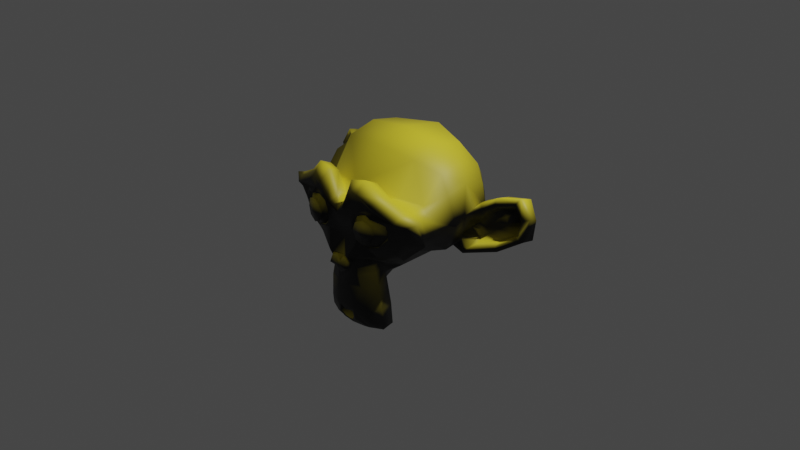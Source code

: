# Source: 33_multiex_singletex_vectornodebug.blend  (saved by Blender 3.4.6; exported with 4.5.12 LTS)
import bpy
from mathutils import Matrix  # noqa: F401  (used for matrix-valued properties, if any)

bpy.ops.wm.read_factory_settings(use_empty=True)
scene = bpy.context.scene
scene.name = 'Scene'

# ---- collections
col_collection = bpy.data.collections.new('Collection'); scene.collection.children.link(col_collection)

# ---- materials (node trees are filled in below, after node groups)
mat_material = bpy.data.materials.new('Material')
mat_material.alpha_threshold = 0.0
mat_material.roughness = 0.5
mat_material.line_color = (0.0, 0.0, 0.0, 1.0)

# ---- material node trees
mat_material.use_nodes = True; mat_material.node_tree.nodes.clear()
_N = mat_material.node_tree.nodes; _L = mat_material.node_tree.links
n0 = _N.new('ShaderNodeOutputMaterial'); n0.name = 'Material Output'; n0.location = (300, 300)
n1 = _N.new('ShaderNodeBsdfPrincipled'); n1.name = 'Principled BSDF'; n1.location = (10, 300)
n1.distribution = 'GGX'
n1.subsurface_method = 'RANDOM_WALK_SKIN'
n1.inputs[3].default_value = 1.45
n1.inputs[27].default_value = (0.0, 0.0, 0.0, 1.0)
n1.inputs[28].default_value = 1.0
n2 = _N.new('ShaderNodeValToRGB'); n2.name = 'ColorRamp'; n2.location = (-404, 157)
while len(n2.color_ramp.elements) > 1: n2.color_ramp.elements.remove(n2.color_ramp.elements[-1])
n2.color_ramp.elements[0].position = 0.0; n2.color_ramp.elements[0].color = (0.0, 0.0, 0.0, 1.0)
_e = n2.color_ramp.elements.new(1.0); _e.color = (1.0, 0.8412, 0.04193, 1.0)
n3 = _N.new('ShaderNodeVectorMath'); n3.name = 'Vector Math'; n3.location = (-607, 220)
n3.operation = 'DOT_PRODUCT'
n3.inputs[1].default_value = (0.0, 0.0, 1.0)
n4 = _N.new('ShaderNodeNewGeometry'); n4.name = 'Geometry'; n4.location = (-1198, 300)
n5 = _N.new('ShaderNodeVectorTransform'); n5.name = 'Vector Transform'; n5.location = (-889, 292)
_L.new(n1.outputs[0], n0.inputs[0])
_L.new(n4.outputs[1], n5.inputs[0])
_L.new(n5.outputs[0], n3.inputs[0])
_L.new(n3.outputs[1], n2.inputs[0])
_L.new(n2.outputs[0], n1.inputs[0])
n0.is_active_output = True

# ---- world
world_world = bpy.data.worlds.new('World'); scene.world = world_world
world_world.use_nodes = True; world_world.node_tree.nodes.clear()
_N = world_world.node_tree.nodes; _L = world_world.node_tree.links
n0 = _N.new('ShaderNodeOutputWorld'); n0.name = 'World Output'; n0.location = (300, 300)
n1 = _N.new('ShaderNodeBackground'); n1.name = 'Background'; n1.location = (10, 300)
n1.inputs[0].default_value = (0.05088, 0.05088, 0.05088, 1.0)
_L.new(n1.outputs[0], n0.inputs[0])
n0.is_active_output = True
world_world.color = (0.05088, 0.05088, 0.05088)
world_world.use_sun_shadow = False
world_world.sun_shadow_jitter_overblur = 0.0

# ---- cameras
cam_camera = bpy.data.cameras.new('Camera')
cam_camera.clip_end = 100.0
cam_camera.ortho_scale = 7.314

# ---- lights
light_light = bpy.data.lights.new('Light', 'POINT')
light_light.transmission_factor = 0.0
light_light.energy = 1000.0
light_light.shadow_soft_size = 0.1
light_light.shadow_maximum_resolution = 0.006
light_light.use_absolute_resolution = True

# ---- meshes
me_suzanne = bpy.data.meshes.new('Suzanne')
me_suzanne.from_pydata([(0.4375, -0.7656, 0.1641), (-0.4375, -0.7656, 0.1641), (0.5, -0.6875, 0.09375), (-0.5, -0.6875, 0.09375), (0.5469, -0.5781, 0.05469), (-0.5469, -0.5781, 0.05469), (0.3516, -0.6172, -0.02344), (-0.3516, -0.6172, -0.02344), (0.3516, -0.7188, 0.03125), (-0.3516, -0.7188, 0.03125), (0.3516, -0.7812, 0.1328), (-0.3516, -0.7812, 0.1328), (0.2734, -0.7969, 0.1641), (-0.2734, -0.7969, 0.1641), (0.2031, -0.7422, 0.09375), (-0.2031, -0.7422, 0.09375), (0.1562, -0.6484, 0.05469), (-0.1562, -0.6484, 0.05469), (0.07812, -0.6562, 0.2422), (-0.07812, -0.6562, 0.2422), (0.1406, -0.7422, 0.2422), (-0.1406, -0.7422, 0.2422), (0.2422, -0.7969, 0.2422), (-0.2422, -0.7969, 0.2422), (0.2734, -0.7969, 0.3281), (-0.2734, -0.7969, 0.3281), (0.2031, -0.7422, 0.3906), (-0.2031, -0.7422, 0.3906), (0.1562, -0.6484, 0.4375), (-0.1562, -0.6484, 0.4375), (0.3516, -0.6172, 0.5156), (-0.3516, -0.6172, 0.5156), (0.3516, -0.7188, 0.4531), (-0.3516, -0.7188, 0.4531), (0.3516, -0.7812, 0.3594), (-0.3516, -0.7812, 0.3594), (0.4375, -0.7656, 0.3281), (-0.4375, -0.7656, 0.3281), (0.5, -0.6875, 0.3906), (-0.5, -0.6875, 0.3906), (0.5469, -0.5781, 0.4375), (-0.5469, -0.5781, 0.4375), (0.625, -0.5625, 0.2422), (-0.625, -0.5625, 0.2422), (0.5625, -0.6719, 0.2422), (-0.5625, -0.6719, 0.2422), (0.4688, -0.7578, 0.2422), (-0.4688, -0.7578, 0.2422), (0.4766, -0.7734, 0.2422), (-0.4766, -0.7734, 0.2422), (0.4453, -0.7812, 0.3359), (-0.4453, -0.7812, 0.3359), (0.3516, -0.8047, 0.375), (-0.3516, -0.8047, 0.375), (0.2656, -0.8203, 0.3359), (-0.2656, -0.8203, 0.3359), (0.2266, -0.8203, 0.2422), (-0.2266, -0.8203, 0.2422), (0.2656, -0.8203, 0.1562), (-0.2656, -0.8203, 0.1562), (0.3516, -0.8281, 0.2422), (-0.3516, -0.8281, 0.2422), (0.3516, -0.8047, 0.1172), (-0.3516, -0.8047, 0.1172), (0.4453, -0.7812, 0.1562), (-0.4453, -0.7812, 0.1562), (0.0, -0.7422, 0.4297), (0.0, -0.8203, 0.3516), (0.0, -0.7344, -0.6797), (0.0, -0.7812, -0.3203), (0.0, -0.7969, -0.1875), (0.0, -0.7188, -0.7734), (0.0, -0.6016, 0.4062), (0.0, -0.5703, 0.5703), (0.0, 0.5469, 0.8984), (0.0, 0.8516, 0.5625), (0.0, 0.8281, 0.07031), (0.0, 0.3516, -0.3828), (0.2031, -0.5625, -0.1875), (-0.2031, -0.5625, -0.1875), (0.3125, -0.5703, -0.4375), (-0.3125, -0.5703, -0.4375), (0.3516, -0.5703, -0.6953), (-0.3516, -0.5703, -0.6953), (0.3672, -0.5312, -0.8906), (-0.3672, -0.5312, -0.8906), (0.3281, -0.5234, -0.9453), (-0.3281, -0.5234, -0.9453), (0.1797, -0.5547, -0.9688), (-0.1797, -0.5547, -0.9688), (0.0, -0.5781, -0.9844), (0.4375, -0.5312, -0.1406), (-0.4375, -0.5312, -0.1406), (0.6328, -0.5391, -0.03906), (-0.6328, -0.5391, -0.03906), (0.8281, -0.4453, 0.1484), (-0.8281, -0.4453, 0.1484), (0.8594, -0.5938, 0.4297), (-0.8594, -0.5938, 0.4297), (0.7109, -0.625, 0.4844), (-0.7109, -0.625, 0.4844), (0.4922, -0.6875, 0.6016), (-0.4922, -0.6875, 0.6016), (0.3203, -0.7344, 0.7578), (-0.3203, -0.7344, 0.7578), (0.1562, -0.7578, 0.7188), (-0.1562, -0.7578, 0.7188), (0.0625, -0.75, 0.4922), (-0.0625, -0.75, 0.4922), (0.1641, -0.7734, 0.4141), (-0.1641, -0.7734, 0.4141), (0.125, -0.7656, 0.3047), (-0.125, -0.7656, 0.3047), (0.2031, -0.7422, 0.09375), (-0.2031, -0.7422, 0.09375), (0.375, -0.7031, 0.01562), (-0.375, -0.7031, 0.01562), (0.4922, -0.6719, 0.0625), (-0.4922, -0.6719, 0.0625), (0.625, -0.6484, 0.1875), (-0.625, -0.6484, 0.1875), (0.6406, -0.6484, 0.2969), (-0.6406, -0.6484, 0.2969), (0.6016, -0.6641, 0.375), (-0.6016, -0.6641, 0.375), (0.4297, -0.7188, 0.4375), (-0.4297, -0.7188, 0.4375), (0.25, -0.7578, 0.4688), (-0.25, -0.7578, 0.4688), (0.0, -0.7344, -0.7656), (0.1094, -0.7344, -0.7188), (-0.1094, -0.7344, -0.7188), (0.1172, -0.7109, -0.8359), (-0.1172, -0.7109, -0.8359), (0.0625, -0.6953, -0.8828), (-0.0625, -0.6953, -0.8828), (0.0, -0.6875, -0.8906), (0.0, -0.75, -0.1953), (0.0, -0.7422, -0.1406), (0.1016, -0.7422, -0.1484), (-0.1016, -0.7422, -0.1484), (0.125, -0.75, -0.2266), (-0.125, -0.75, -0.2266), (0.08594, -0.7422, -0.2891), (-0.08594, -0.7422, -0.2891), (0.3984, -0.6719, -0.04688), (-0.3984, -0.6719, -0.04688), (0.6172, -0.625, 0.05469), (-0.6172, -0.625, 0.05469), (0.7266, -0.6016, 0.2031), (-0.7266, -0.6016, 0.2031), (0.7422, -0.6562, 0.375), (-0.7422, -0.6562, 0.375), (0.6875, -0.7266, 0.4141), (-0.6875, -0.7266, 0.4141), (0.4375, -0.7969, 0.5469), (-0.4375, -0.7969, 0.5469), (0.3125, -0.8359, 0.6406), (-0.3125, -0.8359, 0.6406), (0.2031, -0.8516, 0.6172), (-0.2031, -0.8516, 0.6172), (0.1016, -0.8438, 0.4297), (-0.1016, -0.8438, 0.4297), (0.125, -0.8125, -0.1016), (-0.125, -0.8125, -0.1016), (0.2109, -0.7109, -0.4453), (-0.2109, -0.7109, -0.4453), (0.25, -0.6875, -0.7031), (-0.25, -0.6875, -0.7031), (0.2656, -0.6641, -0.8203), (-0.2656, -0.6641, -0.8203), (0.2344, -0.6328, -0.9141), (-0.2344, -0.6328, -0.9141), (0.1641, -0.6328, -0.9297), (-0.1641, -0.6328, -0.9297), (0.0, -0.6406, -0.9453), (0.0, -0.7266, 0.04688), (0.0, -0.7656, 0.2109), (0.3281, -0.7422, 0.4766), (-0.3281, -0.7422, 0.4766), (0.1641, -0.75, 0.1406), (-0.1641, -0.75, 0.1406), (0.1328, -0.7578, 0.2109), (-0.1328, -0.7578, 0.2109), (0.1172, -0.7344, -0.6875), (-0.1172, -0.7344, -0.6875), (0.07812, -0.75, -0.4453), (-0.07812, -0.75, -0.4453), (0.0, -0.75, -0.4453), (0.0, -0.7422, -0.3281), (0.09375, -0.7812, -0.2734), (-0.09375, -0.7812, -0.2734), (0.1328, -0.7969, -0.2266), (-0.1328, -0.7969, -0.2266), (0.1094, -0.7812, -0.1328), (-0.1094, -0.7812, -0.1328), (0.03906, -0.7812, -0.125), (-0.03906, -0.7812, -0.125), (0.0, -0.8281, -0.2031), (0.04688, -0.8125, -0.1484), (-0.04688, -0.8125, -0.1484), (0.09375, -0.8125, -0.1562), (-0.09375, -0.8125, -0.1562), (0.1094, -0.8281, -0.2266), (-0.1094, -0.8281, -0.2266), (0.07812, -0.8047, -0.25), (-0.07812, -0.8047, -0.25), (0.0, -0.8047, -0.2891), (0.2578, -0.5547, -0.3125), (-0.2578, -0.5547, -0.3125), (0.1641, -0.7109, -0.2422), (-0.1641, -0.7109, -0.2422), (0.1797, -0.7109, -0.3125), (-0.1797, -0.7109, -0.3125), (0.2344, -0.5547, -0.25), (-0.2344, -0.5547, -0.25), (0.0, -0.6875, -0.875), (0.04688, -0.6875, -0.8672), (-0.04688, -0.6875, -0.8672), (0.09375, -0.7109, -0.8203), (-0.09375, -0.7109, -0.8203), (0.09375, -0.7266, -0.7422), (-0.09375, -0.7266, -0.7422), (0.0, -0.6562, -0.7812), (0.09375, -0.6641, -0.75), (-0.09375, -0.6641, -0.75), (0.09375, -0.6406, -0.8125), (-0.09375, -0.6406, -0.8125), (0.04688, -0.6328, -0.8516), (-0.04688, -0.6328, -0.8516), (0.0, -0.6328, -0.8594), (0.1719, -0.7812, 0.2188), (-0.1719, -0.7812, 0.2188), (0.1875, -0.7734, 0.1562), (-0.1875, -0.7734, 0.1562), (0.3359, -0.7578, 0.4297), (-0.3359, -0.7578, 0.4297), (0.2734, -0.7734, 0.4219), (-0.2734, -0.7734, 0.4219), (0.4219, -0.7734, 0.3984), (-0.4219, -0.7734, 0.3984), (0.5625, -0.6953, 0.3516), (-0.5625, -0.6953, 0.3516), (0.5859, -0.6875, 0.2891), (-0.5859, -0.6875, 0.2891), (0.5781, -0.6797, 0.1953), (-0.5781, -0.6797, 0.1953), (0.4766, -0.7188, 0.1016), (-0.4766, -0.7188, 0.1016), (0.375, -0.7422, 0.0625), (-0.375, -0.7422, 0.0625), (0.2266, -0.7812, 0.1094), (-0.2266, -0.7812, 0.1094), (0.1797, -0.7812, 0.2969), (-0.1797, -0.7812, 0.2969), (0.2109, -0.7812, 0.375), (-0.2109, -0.7812, 0.375), (0.2344, -0.7578, 0.3594), (-0.2344, -0.7578, 0.3594), (0.1953, -0.7578, 0.2969), (-0.1953, -0.7578, 0.2969), (0.2422, -0.7578, 0.125), (-0.2422, -0.7578, 0.125), (0.375, -0.7266, 0.08594), (-0.375, -0.7266, 0.08594), (0.4609, -0.7031, 0.1172), (-0.4609, -0.7031, 0.1172), (0.5469, -0.6719, 0.2109), (-0.5469, -0.6719, 0.2109), (0.5547, -0.6719, 0.2812), (-0.5547, -0.6719, 0.2812), (0.5312, -0.6797, 0.3359), (-0.5312, -0.6797, 0.3359), (0.4141, -0.75, 0.3906), (-0.4141, -0.75, 0.3906), (0.2812, -0.7656, 0.3984), (-0.2812, -0.7656, 0.3984), (0.3359, -0.75, 0.4062), (-0.3359, -0.75, 0.4062), (0.2031, -0.75, 0.1719), (-0.2031, -0.75, 0.1719), (0.1953, -0.75, 0.2266), (-0.1953, -0.75, 0.2266), (0.1094, -0.6094, 0.4609), (-0.1094, -0.6094, 0.4609), (0.1953, -0.6172, 0.6641), (-0.1953, -0.6172, 0.6641), (0.3359, -0.5938, 0.6875), (-0.3359, -0.5938, 0.6875), (0.4844, -0.5547, 0.5547), (-0.4844, -0.5547, 0.5547), (0.6797, -0.4922, 0.4531), (-0.6797, -0.4922, 0.4531), (0.7969, -0.4609, 0.4062), (-0.7969, -0.4609, 0.4062), (0.7734, -0.375, 0.1641), (-0.7734, -0.375, 0.1641), (0.6016, -0.4141, 0.0), (-0.6016, -0.4141, 0.0), (0.4375, -0.4688, -0.09375), (-0.4375, -0.4688, -0.09375), (0.0, -0.2891, 0.8984), (0.0, 0.07812, 0.9844), (0.0, 0.6719, -0.1953), (0.0, -0.1875, -0.4609), (0.0, -0.4609, -0.9766), (0.0, -0.3438, -0.8047), (0.0, -0.3203, -0.5703), (0.0, -0.2812, -0.4844), (0.8516, -0.05469, 0.2344), (-0.8516, -0.05469, 0.2344), (0.8594, 0.04688, 0.3203), (-0.8594, 0.04688, 0.3203), (0.7734, 0.4375, 0.2656), (-0.7734, 0.4375, 0.2656), (0.4609, 0.7031, 0.4375), (-0.4609, 0.7031, 0.4375), (0.7344, -0.07031, -0.04688), (-0.7344, -0.07031, -0.04688), (0.5938, 0.1641, -0.125), (-0.5938, 0.1641, -0.125), (0.6406, 0.4297, -0.007812), (-0.6406, 0.4297, -0.007812), (0.3359, 0.6641, 0.05469), (-0.3359, 0.6641, 0.05469), (0.2344, -0.4062, -0.3516), (-0.2344, -0.4062, -0.3516), (0.1797, -0.2578, -0.4141), (-0.1797, -0.2578, -0.4141), (0.2891, -0.3828, -0.7109), (-0.2891, -0.3828, -0.7109), (0.25, -0.3906, -0.5), (-0.25, -0.3906, -0.5), (0.3281, -0.3984, -0.9141), (-0.3281, -0.3984, -0.9141), (0.1406, -0.3672, -0.7578), (-0.1406, -0.3672, -0.7578), (0.125, -0.3594, -0.5391), (-0.125, -0.3594, -0.5391), (0.1641, -0.4375, -0.9453), (-0.1641, -0.4375, -0.9453), (0.2188, -0.4297, -0.2812), (-0.2188, -0.4297, -0.2812), (0.2109, -0.4688, -0.2266), (-0.2109, -0.4688, -0.2266), (0.2031, -0.5, -0.1719), (-0.2031, -0.5, -0.1719), (0.2109, -0.1641, -0.3906), (-0.2109, -0.1641, -0.3906), (0.2969, 0.2656, -0.3125), (-0.2969, 0.2656, -0.3125), (0.3438, 0.5391, -0.1484), (-0.3438, 0.5391, -0.1484), (0.4531, 0.3828, 0.8672), (-0.4531, 0.3828, 0.8672), (0.4531, 0.07031, 0.9297), (-0.4531, 0.07031, 0.9297), (0.4531, -0.2344, 0.8516), (-0.4531, -0.2344, 0.8516), (0.4609, -0.4297, 0.5234), (-0.4609, -0.4297, 0.5234), (0.7266, -0.3359, 0.4062), (-0.7266, -0.3359, 0.4062), (0.6328, -0.2812, 0.4531), (-0.6328, -0.2812, 0.4531), (0.6406, -0.05469, 0.7031), (-0.6406, -0.05469, 0.7031), (0.7969, -0.125, 0.5625), (-0.7969, -0.125, 0.5625), (0.7969, 0.1172, 0.6172), (-0.7969, 0.1172, 0.6172), (0.6406, 0.1953, 0.75), (-0.6406, 0.1953, 0.75), (0.6406, 0.4453, 0.6797), (-0.6406, 0.4453, 0.6797), (0.7969, 0.3594, 0.5391), (-0.7969, 0.3594, 0.5391), (0.6172, 0.5859, 0.3281), (-0.6172, 0.5859, 0.3281), (0.4844, 0.5469, 0.02344), (-0.4844, 0.5469, 0.02344), (0.8203, 0.2031, 0.3281), (-0.8203, 0.2031, 0.3281), (0.4062, -0.1484, -0.1719), (-0.4062, -0.1484, -0.1719), (0.4297, 0.2109, -0.1953), (-0.4297, 0.2109, -0.1953), (0.8906, 0.2344, 0.4062), (-0.8906, 0.2344, 0.4062), (0.7734, 0.125, -0.1406), (-0.7734, 0.125, -0.1406), (1.039, 0.3281, -0.1016), (-1.039, 0.3281, -0.1016), (1.281, 0.4297, 0.05469), (-1.281, 0.4297, 0.05469), (1.352, 0.4219, 0.3203), (-1.352, 0.4219, 0.3203), (1.234, 0.4219, 0.5078), (-1.234, 0.4219, 0.5078), (1.023, 0.3125, 0.4766), (-1.023, 0.3125, 0.4766), (1.016, 0.2891, 0.4141), (-1.016, 0.2891, 0.4141), (1.188, 0.3906, 0.4375), (-1.188, 0.3906, 0.4375), (1.266, 0.4062, 0.2891), (-1.266, 0.4062, 0.2891), (1.211, 0.4062, 0.07812), (-1.211, 0.4062, 0.07812), (1.031, 0.3047, -0.03906), (-1.031, 0.3047, -0.03906), (0.8281, 0.1328, -0.07031), (-0.8281, 0.1328, -0.07031), (0.9219, 0.2188, 0.3594), (-0.9219, 0.2188, 0.3594), (0.9453, 0.2891, 0.3047), (-0.9453, 0.2891, 0.3047), (0.8828, 0.2109, -0.02344), (-0.8828, 0.2109, -0.02344), (1.039, 0.3672, 0.0), (-1.039, 0.3672, 0.0), (1.188, 0.4453, 0.09375), (-1.188, 0.4453, 0.09375), (1.234, 0.4453, 0.25), (-1.234, 0.4453, 0.25), (1.172, 0.4375, 0.3594), (-1.172, 0.4375, 0.3594), (1.023, 0.3594, 0.3438), (-1.023, 0.3594, 0.3438), (0.8438, 0.2109, 0.2891), (-0.8438, 0.2109, 0.2891), (0.8359, 0.2734, 0.1719), (-0.8359, 0.2734, 0.1719), (0.7578, 0.2734, 0.09375), (-0.7578, 0.2734, 0.09375), (0.8203, 0.2734, 0.08594), (-0.8203, 0.2734, 0.08594), (0.8438, 0.2734, 0.01562), (-0.8438, 0.2734, 0.01562), (0.8125, 0.2734, -0.01562), (-0.8125, 0.2734, -0.01562), (0.7266, 0.07031, 0.0), (-0.7266, 0.07031, 0.0), (0.7188, 0.1719, -0.02344), (-0.7188, 0.1719, -0.02344), (0.7188, 0.1875, 0.03906), (-0.7188, 0.1875, 0.03906), (0.7969, 0.2109, 0.2031), (-0.7969, 0.2109, 0.2031), (0.8906, 0.2656, 0.2422), (-0.8906, 0.2656, 0.2422), (0.8906, 0.3203, 0.2344), (-0.8906, 0.3203, 0.2344), (0.8125, 0.3203, -0.01562), (-0.8125, 0.3203, -0.01562), (0.8516, 0.3203, 0.01562), (-0.8516, 0.3203, 0.01562), (0.8281, 0.3203, 0.07812), (-0.8281, 0.3203, 0.07812), (0.7656, 0.3203, 0.09375), (-0.7656, 0.3203, 0.09375), (0.8438, 0.3203, 0.1719), (-0.8438, 0.3203, 0.1719), (1.039, 0.4141, 0.3281), (-1.039, 0.4141, 0.3281), (1.188, 0.4844, 0.3438), (-1.188, 0.4844, 0.3438), (1.258, 0.4922, 0.2422), (-1.258, 0.4922, 0.2422), (1.211, 0.4844, 0.08594), (-1.211, 0.4844, 0.08594), (1.047, 0.4219, 0.0), (-1.047, 0.4219, 0.0), (0.8828, 0.2656, -0.01562), (-0.8828, 0.2656, -0.01562), (0.9531, 0.3438, 0.2891), (-0.9531, 0.3438, 0.2891), (0.8906, 0.3281, 0.1094), (-0.8906, 0.3281, 0.1094), (0.9375, 0.3359, 0.0625), (-0.9375, 0.3359, 0.0625), (1.0, 0.3672, 0.125), (-1.0, 0.3672, 0.125), (0.9609, 0.3516, 0.1719), (-0.9609, 0.3516, 0.1719), (1.016, 0.375, 0.2344), (-1.016, 0.375, 0.2344), (1.055, 0.3828, 0.1875), (-1.055, 0.3828, 0.1875), (1.109, 0.3906, 0.2109), (-1.109, 0.3906, 0.2109), (1.086, 0.3906, 0.2734), (-1.086, 0.3906, 0.2734), (1.023, 0.4844, 0.4375), (-1.023, 0.4844, 0.4375), (1.25, 0.5469, 0.4688), (-1.25, 0.5469, 0.4688), (1.367, 0.5, 0.2969), (-1.367, 0.5, 0.2969), (1.312, 0.5312, 0.05469), (-1.312, 0.5312, 0.05469), (1.039, 0.4922, -0.08594), (-1.039, 0.4922, -0.08594), (0.7891, 0.3281, -0.125), (-0.7891, 0.3281, -0.125), (0.8594, 0.3828, 0.3828), (-0.8594, 0.3828, 0.3828)], [], [(46, 0, 2, 44), (3, 1, 47, 45), (44, 2, 4, 42), (5, 3, 45, 43), (2, 8, 6, 4), (7, 9, 3, 5), (0, 10, 8, 2), (9, 11, 1, 3), (10, 12, 14, 8), (15, 13, 11, 9), (8, 14, 16, 6), (17, 15, 9, 7), (14, 20, 18, 16), (19, 21, 15, 17), (12, 22, 20, 14), (21, 23, 13, 15), (22, 24, 26, 20), (27, 25, 23, 21), (20, 26, 28, 18), (29, 27, 21, 19), (26, 32, 30, 28), (31, 33, 27, 29), (24, 34, 32, 26), (33, 35, 25, 27), (34, 36, 38, 32), (39, 37, 35, 33), (32, 38, 40, 30), (41, 39, 33, 31), (38, 44, 42, 40), (43, 45, 39, 41), (36, 46, 44, 38), (45, 47, 37, 39), (46, 36, 50, 48), (51, 37, 47, 49), (36, 34, 52, 50), (53, 35, 37, 51), (34, 24, 54, 52), (55, 25, 35, 53), (24, 22, 56, 54), (57, 23, 25, 55), (22, 12, 58, 56), (59, 13, 23, 57), (12, 10, 62, 58), (63, 11, 13, 59), (10, 0, 64, 62), (65, 1, 11, 63), (0, 46, 48, 64), (49, 47, 1, 65), (60, 64, 48), (49, 65, 61), (62, 64, 60), (61, 65, 63), (60, 58, 62), (63, 59, 61), (60, 56, 58), (59, 57, 61), (60, 54, 56), (57, 55, 61), (60, 52, 54), (55, 53, 61), (60, 50, 52), (53, 51, 61), (60, 48, 50), (51, 49, 61), (88, 173, 175, 90), (175, 174, 89, 90), (86, 171, 173, 88), (174, 172, 87, 89), (84, 169, 171, 86), (172, 170, 85, 87), (82, 167, 169, 84), (170, 168, 83, 85), (80, 165, 167, 82), (168, 166, 81, 83), (78, 91, 145, 163), (146, 92, 79, 164), (91, 93, 147, 145), (148, 94, 92, 146), (93, 95, 149, 147), (150, 96, 94, 148), (95, 97, 151, 149), (152, 98, 96, 150), (97, 99, 153, 151), (154, 100, 98, 152), (99, 101, 155, 153), (156, 102, 100, 154), (101, 103, 157, 155), (158, 104, 102, 156), (103, 105, 159, 157), (160, 106, 104, 158), (105, 107, 161, 159), (162, 108, 106, 160), (107, 66, 67, 161), (67, 66, 108, 162), (109, 127, 159, 161), (160, 128, 110, 162), (127, 178, 157, 159), (158, 179, 128, 160), (125, 155, 157, 178), (158, 156, 126, 179), (123, 153, 155, 125), (156, 154, 124, 126), (121, 151, 153, 123), (154, 152, 122, 124), (119, 149, 151, 121), (152, 150, 120, 122), (117, 147, 149, 119), (150, 148, 118, 120), (115, 145, 147, 117), (148, 146, 116, 118), (113, 163, 145, 115), (146, 164, 114, 116), (113, 180, 176, 163), (176, 181, 114, 164), (109, 161, 67, 111), (67, 162, 110, 112), (111, 67, 177, 182), (177, 67, 112, 183), (176, 180, 182, 177), (183, 181, 176, 177), (134, 136, 175, 173), (175, 136, 135, 174), (132, 134, 173, 171), (174, 135, 133, 172), (130, 132, 171, 169), (172, 133, 131, 170), (165, 186, 184, 167), (185, 187, 166, 168), (130, 169, 167, 184), (168, 170, 131, 185), (143, 189, 188, 186), (188, 189, 144, 187), (184, 186, 188, 68), (188, 187, 185, 68), (129, 130, 184, 68), (185, 131, 129, 68), (141, 192, 190, 143), (191, 193, 142, 144), (139, 194, 192, 141), (193, 195, 140, 142), (138, 196, 194, 139), (195, 197, 138, 140), (137, 70, 196, 138), (197, 70, 137, 138), (189, 143, 190, 69), (191, 144, 189, 69), (69, 190, 205, 207), (206, 191, 69, 207), (70, 198, 199, 196), (200, 198, 70, 197), (196, 199, 201, 194), (202, 200, 197, 195), (194, 201, 203, 192), (204, 202, 195, 193), (192, 203, 205, 190), (206, 204, 193, 191), (198, 203, 201, 199), (202, 204, 198, 200), (198, 207, 205, 203), (206, 207, 198, 204), (138, 139, 163, 176), (164, 140, 138, 176), (139, 141, 210, 163), (211, 142, 140, 164), (141, 143, 212, 210), (213, 144, 142, 211), (143, 186, 165, 212), (166, 187, 144, 213), (80, 208, 212, 165), (213, 209, 81, 166), (208, 214, 210, 212), (211, 215, 209, 213), (78, 163, 210, 214), (211, 164, 79, 215), (130, 129, 71, 221), (71, 129, 131, 222), (132, 130, 221, 219), (222, 131, 133, 220), (134, 132, 219, 217), (220, 133, 135, 218), (136, 134, 217, 216), (218, 135, 136, 216), (216, 217, 228, 230), (229, 218, 216, 230), (217, 219, 226, 228), (227, 220, 218, 229), (219, 221, 224, 226), (225, 222, 220, 227), (221, 71, 223, 224), (223, 71, 222, 225), (223, 230, 228, 224), (229, 230, 223, 225), (224, 228, 226), (227, 229, 225), (182, 180, 233, 231), (234, 181, 183, 232), (111, 182, 231, 253), (232, 183, 112, 254), (109, 111, 253, 255), (254, 112, 110, 256), (180, 113, 251, 233), (252, 114, 181, 234), (113, 115, 249, 251), (250, 116, 114, 252), (115, 117, 247, 249), (248, 118, 116, 250), (117, 119, 245, 247), (246, 120, 118, 248), (119, 121, 243, 245), (244, 122, 120, 246), (121, 123, 241, 243), (242, 124, 122, 244), (123, 125, 239, 241), (240, 126, 124, 242), (125, 178, 235, 239), (236, 179, 126, 240), (178, 127, 237, 235), (238, 128, 179, 236), (127, 109, 255, 237), (256, 110, 128, 238), (237, 255, 257, 275), (258, 256, 238, 276), (235, 237, 275, 277), (276, 238, 236, 278), (239, 235, 277, 273), (278, 236, 240, 274), (241, 239, 273, 271), (274, 240, 242, 272), (243, 241, 271, 269), (272, 242, 244, 270), (245, 243, 269, 267), (270, 244, 246, 268), (247, 245, 267, 265), (268, 246, 248, 266), (249, 247, 265, 263), (266, 248, 250, 264), (251, 249, 263, 261), (264, 250, 252, 262), (233, 251, 261, 279), (262, 252, 234, 280), (255, 253, 259, 257), (260, 254, 256, 258), (253, 231, 281, 259), (282, 232, 254, 260), (231, 233, 279, 281), (280, 234, 232, 282), (66, 107, 283, 72), (284, 108, 66, 72), (107, 105, 285, 283), (286, 106, 108, 284), (105, 103, 287, 285), (288, 104, 106, 286), (103, 101, 289, 287), (290, 102, 104, 288), (101, 99, 291, 289), (292, 100, 102, 290), (99, 97, 293, 291), (294, 98, 100, 292), (97, 95, 295, 293), (296, 96, 98, 294), (95, 93, 297, 295), (298, 94, 96, 296), (93, 91, 299, 297), (300, 92, 94, 298), (307, 308, 327, 337), (328, 308, 307, 338), (306, 307, 337, 335), (338, 307, 306, 336), (305, 306, 335, 339), (336, 306, 305, 340), (88, 90, 305, 339), (305, 90, 89, 340), (86, 88, 339, 333), (340, 89, 87, 334), (84, 86, 333, 329), (334, 87, 85, 330), (82, 84, 329, 331), (330, 85, 83, 332), (329, 335, 337, 331), (338, 336, 330, 332), (329, 333, 339, 335), (340, 334, 330, 336), (325, 331, 337, 327), (338, 332, 326, 328), (80, 82, 331, 325), (332, 83, 81, 326), (208, 341, 343, 214), (344, 342, 209, 215), (80, 325, 341, 208), (342, 326, 81, 209), (78, 214, 343, 345), (344, 215, 79, 346), (78, 345, 299, 91), (300, 346, 79, 92), (76, 323, 351, 303), (352, 324, 76, 303), (303, 351, 349, 77), (350, 352, 303, 77), (77, 349, 347, 304), (348, 350, 77, 304), (304, 347, 327, 308), (328, 348, 304, 308), (325, 327, 347, 341), (348, 328, 326, 342), (295, 297, 317, 309), (318, 298, 296, 310), (75, 315, 323, 76), (324, 316, 75, 76), (301, 357, 355, 302), (356, 358, 301, 302), (302, 355, 353, 74), (354, 356, 302, 74), (74, 353, 315, 75), (316, 354, 74, 75), (291, 293, 361, 363), (362, 294, 292, 364), (363, 361, 367, 365), (368, 362, 364, 366), (365, 367, 369, 371), (370, 368, 366, 372), (371, 369, 375, 373), (376, 370, 372, 374), (313, 377, 373, 375), (374, 378, 314, 376), (315, 353, 373, 377), (374, 354, 316, 378), (353, 355, 371, 373), (372, 356, 354, 374), (355, 357, 365, 371), (366, 358, 356, 372), (357, 359, 363, 365), (364, 360, 358, 366), (289, 291, 363, 359), (364, 292, 290, 360), (73, 359, 357, 301), (358, 360, 73, 301), (283, 285, 287, 289), (288, 286, 284, 290), (283, 289, 359, 73), (360, 290, 284, 73), (72, 283, 73), (73, 284, 72), (293, 295, 309, 361), (310, 296, 294, 362), (309, 311, 367, 361), (368, 312, 310, 362), (311, 381, 369, 367), (370, 382, 312, 368), (313, 375, 369, 381), (370, 376, 314, 382), (347, 349, 385, 383), (386, 350, 348, 384), (317, 383, 385, 319), (386, 384, 318, 320), (297, 299, 383, 317), (384, 300, 298, 318), (299, 343, 341, 383), (342, 344, 300, 384), (341, 347, 383), (384, 348, 342), (299, 345, 343), (344, 346, 300), (313, 321, 379, 377), (380, 322, 314, 378), (315, 377, 379, 323), (380, 378, 316, 324), (319, 385, 379, 321), (380, 386, 320, 322), (349, 351, 379, 385), (380, 352, 350, 386), (323, 379, 351), (352, 380, 324), (399, 387, 413, 401), (414, 388, 400, 402), (399, 401, 403, 397), (404, 402, 400, 398), (397, 403, 405, 395), (406, 404, 398, 396), (395, 405, 407, 393), (408, 406, 396, 394), (393, 407, 409, 391), (410, 408, 394, 392), (391, 409, 411, 389), (412, 410, 392, 390), (409, 419, 417, 411), (418, 420, 410, 412), (407, 421, 419, 409), (420, 422, 408, 410), (405, 423, 421, 407), (422, 424, 406, 408), (403, 425, 423, 405), (424, 426, 404, 406), (401, 427, 425, 403), (426, 428, 402, 404), (401, 413, 415, 427), (416, 414, 402, 428), (317, 319, 443, 441), (444, 320, 318, 442), (319, 389, 411, 443), (412, 390, 320, 444), (309, 317, 441, 311), (442, 318, 310, 312), (381, 429, 413, 387), (414, 430, 382, 388), (411, 417, 439, 443), (440, 418, 412, 444), (437, 445, 443, 439), (444, 446, 438, 440), (433, 445, 437, 435), (438, 446, 434, 436), (431, 447, 445, 433), (446, 448, 432, 434), (429, 447, 431, 449), (432, 448, 430, 450), (413, 429, 449, 415), (450, 430, 414, 416), (311, 447, 429, 381), (430, 448, 312, 382), (311, 441, 445, 447), (446, 442, 312, 448), (441, 443, 445), (446, 444, 442), (415, 449, 451, 475), (452, 450, 416, 476), (449, 431, 461, 451), (462, 432, 450, 452), (431, 433, 459, 461), (460, 434, 432, 462), (433, 435, 457, 459), (458, 436, 434, 460), (435, 437, 455, 457), (456, 438, 436, 458), (437, 439, 453, 455), (454, 440, 438, 456), (439, 417, 473, 453), (474, 418, 440, 454), (427, 415, 475, 463), (476, 416, 428, 464), (425, 427, 463, 465), (464, 428, 426, 466), (423, 425, 465, 467), (466, 426, 424, 468), (421, 423, 467, 469), (468, 424, 422, 470), (419, 421, 469, 471), (470, 422, 420, 472), (417, 419, 471, 473), (472, 420, 418, 474), (457, 455, 479, 477), (480, 456, 458, 478), (477, 479, 481, 483), (482, 480, 478, 484), (483, 481, 487, 485), (488, 482, 484, 486), (485, 487, 489, 491), (490, 488, 486, 492), (463, 475, 485, 491), (486, 476, 464, 492), (451, 483, 485, 475), (486, 484, 452, 476), (451, 461, 477, 483), (478, 462, 452, 484), (457, 477, 461, 459), (462, 478, 458, 460), (453, 473, 479, 455), (480, 474, 454, 456), (471, 481, 479, 473), (480, 482, 472, 474), (469, 487, 481, 471), (482, 488, 470, 472), (467, 489, 487, 469), (488, 490, 468, 470), (465, 491, 489, 467), (490, 492, 466, 468), (463, 491, 465), (466, 492, 464), (391, 389, 503, 501), (504, 390, 392, 502), (393, 391, 501, 499), (502, 392, 394, 500), (395, 393, 499, 497), (500, 394, 396, 498), (397, 395, 497, 495), (498, 396, 398, 496), (399, 397, 495, 493), (496, 398, 400, 494), (387, 399, 493, 505), (494, 400, 388, 506), (493, 501, 503, 505), (504, 502, 494, 506), (493, 495, 499, 501), (500, 496, 494, 502), (495, 497, 499), (500, 498, 496), (313, 381, 387, 505), (388, 382, 314, 506), (313, 505, 503, 321), (504, 506, 314, 322), (319, 321, 503, 389), (504, 322, 320, 390)])
me_suzanne.polygons.foreach_set('use_smooth', [True] * 500)
_uv = me_suzanne.uv_layers.new(name='UVMap')
_uv.uv.foreach_set('vector', [0.891, 0.5901, 0.8706, 0.5896, 0.8601, 0.5601, 0.9046, 0.5594, 0.8562, 0.8505, 0.8681, 0.8215, 0.8884, 0.822, 0.9006, 0.8532, 0.9046, 0.5594, 0.8601, 0.5601, 0.853, 0.5216, 0.9202, 0.5245, 0.8475, 0.8887, 0.8562, 0.8505, 0.9006, 0.8532, 0.9147, 0.8887, 0.8601, 0.5601, 0.8289, 0.5908, 0.7985, 0.5695, 0.853, 0.5216, 0.7951, 0.8384, 0.8264, 0.8185, 0.8562, 0.8505, 0.8475, 0.8887, 0.8706, 0.5896, 0.8544, 0.6048, 0.8289, 0.5908, 0.8601, 0.5601, 0.8264, 0.8185, 0.8525, 0.8057, 0.8681, 0.8215, 0.8562, 0.8505, 0.8544, 0.6048, 0.8541, 0.6255, 0.8282, 0.6334, 0.8289, 0.5908, 0.8276, 0.776, 0.8532, 0.785, 0.8525, 0.8057, 0.8264, 0.8185, 0.8289, 0.5908, 0.8282, 0.6334, 0.791, 0.6454, 0.7985, 0.5695, 0.791, 0.7622, 0.8276, 0.776, 0.8264, 0.8185, 0.7951, 0.8384, 0.8282, 0.6334, 0.8552, 0.6685, 0.8424, 0.7025, 0.791, 0.6454, 0.8448, 0.7075, 0.8561, 0.742, 0.8276, 0.776, 0.791, 0.7622, 0.8541, 0.6255, 0.8675, 0.6423, 0.8552, 0.6685, 0.8282, 0.6334, 0.8561, 0.742, 0.8673, 0.7688, 0.8532, 0.785, 0.8276, 0.776, 0.8675, 0.6423, 0.8905, 0.6419, 0.9004, 0.667, 0.8552, 0.6685, 0.9012, 0.7456, 0.8902, 0.7702, 0.8673, 0.7688, 0.8561, 0.742, 0.8552, 0.6685, 0.9004, 0.667, 0.9189, 0.6997, 0.8424, 0.7025, 0.9212, 0.7137, 0.9012, 0.7456, 0.8561, 0.742, 0.8448, 0.7075, 0.9004, 0.667, 0.9319, 0.6368, 0.9684, 0.6453, 0.9189, 0.6997, 0.9682, 0.7702, 0.9314, 0.7771, 0.9012, 0.7456, 0.9212, 0.7137, 0.8905, 0.6419, 0.9059, 0.6279, 0.9319, 0.6368, 0.9004, 0.667, 0.9314, 0.7771, 0.905, 0.7849, 0.8902, 0.7702, 0.9012, 0.7456, 0.9059, 0.6279, 0.9062, 0.6057, 0.9337, 0.593, 0.9319, 0.6368, 0.9312, 0.8209, 0.9044, 0.807, 0.905, 0.7849, 0.9314, 0.7771, 0.9319, 0.6368, 0.9337, 0.593, 0.9684, 0.5738, 0.9684, 0.6453, 0.965, 0.8417, 0.9312, 0.8209, 0.9314, 0.7771, 0.9682, 0.7702, 0.9337, 0.593, 0.9046, 0.5594, 0.9202, 0.5245, 0.9684, 0.5738, 0.9147, 0.8887, 0.9006, 0.8532, 0.9312, 0.8209, 0.965, 0.8417, 0.9062, 0.6057, 0.891, 0.5901, 0.9046, 0.5594, 0.9337, 0.593, 0.9006, 0.8532, 0.8884, 0.822, 0.9044, 0.807, 0.9312, 0.8209, 0.891, 0.5901, 0.9062, 0.6057, 0.9024, 0.6079, 0.8896, 0.5933, 0.9006, 0.8047, 0.9044, 0.807, 0.8884, 0.822, 0.8872, 0.8187, 0.9062, 0.6057, 0.9059, 0.6279, 0.8998, 0.6263, 0.9024, 0.6079, 0.8988, 0.7862, 0.905, 0.7849, 0.9044, 0.807, 0.9006, 0.8047, 0.9059, 0.6279, 0.8905, 0.6419, 0.8878, 0.6365, 0.8998, 0.6263, 0.8874, 0.7754, 0.8902, 0.7702, 0.905, 0.7849, 0.8988, 0.7862, 0.8905, 0.6419, 0.8675, 0.6423, 0.8709, 0.6352, 0.8878, 0.6365, 0.8704, 0.776, 0.8673, 0.7688, 0.8902, 0.7702, 0.8874, 0.7754, 0.8675, 0.6423, 0.8541, 0.6255, 0.8599, 0.6239, 0.8709, 0.6352, 0.8589, 0.7868, 0.8532, 0.785, 0.8673, 0.7688, 0.8704, 0.776, 0.8541, 0.6255, 0.8544, 0.6048, 0.8597, 0.6082, 0.8599, 0.6239, 0.8579, 0.8025, 0.8525, 0.8057, 0.8532, 0.785, 0.8589, 0.7868, 0.8544, 0.6048, 0.8706, 0.5896, 0.8717, 0.594, 0.8597, 0.6082, 0.8693, 0.8172, 0.8681, 0.8215, 0.8525, 0.8057, 0.8579, 0.8025, 0.8706, 0.5896, 0.891, 0.5901, 0.8896, 0.5933, 0.8717, 0.594, 0.8872, 0.8187, 0.8884, 0.822, 0.8681, 0.8215, 0.8693, 0.8172, 0.8794, 0.6165, 0.8717, 0.594, 0.8896, 0.5933, 0.8872, 0.8187, 0.8693, 0.8172, 0.878, 0.7951, 0.8597, 0.6082, 0.8717, 0.594, 0.8794, 0.6165, 0.878, 0.7951, 0.8693, 0.8172, 0.8579, 0.8025, 0.8794, 0.6165, 0.8599, 0.6239, 0.8597, 0.6082, 0.8579, 0.8025, 0.8589, 0.7868, 0.878, 0.7951, 0.8794, 0.6165, 0.8709, 0.6352, 0.8599, 0.6239, 0.8589, 0.7868, 0.8704, 0.776, 0.878, 0.7951, 0.8794, 0.6165, 0.8878, 0.6365, 0.8709, 0.6352, 0.8704, 0.776, 0.8874, 0.7754, 0.878, 0.7951, 0.8794, 0.6165, 0.8998, 0.6263, 0.8878, 0.6365, 0.8874, 0.7754, 0.8988, 0.7862, 0.878, 0.7951, 0.8794, 0.6165, 0.9024, 0.6079, 0.8998, 0.6263, 0.8988, 0.7862, 0.9006, 0.8047, 0.878, 0.7951, 0.8794, 0.6165, 0.8896, 0.5933, 0.9024, 0.6079, 0.9006, 0.8047, 0.8872, 0.8187, 0.878, 0.7951, 0.5403, 0.05381, 0.5364, 0.06207, 0.5189, 0.05968, 0.5189, 0.05029, 0.5189, 0.05968, 0.5015, 0.06204, 0.4976, 0.05377, 0.5189, 0.05029, 0.5519, 0.05834, 0.5428, 0.06409, 0.5364, 0.06207, 0.5403, 0.05381, 0.5015, 0.06204, 0.4951, 0.06405, 0.486, 0.05827, 0.4976, 0.05377, 0.5551, 0.0619, 0.5463, 0.07267, 0.5428, 0.06409, 0.5519, 0.05834, 0.4951, 0.06405, 0.4916, 0.07262, 0.4828, 0.06183, 0.486, 0.05827, 0.5638, 0.07659, 0.5483, 0.08489, 0.5463, 0.07267, 0.5551, 0.0619, 0.4916, 0.07262, 0.4895, 0.08486, 0.474, 0.07651, 0.4828, 0.06183, 0.5831, 0.1085, 0.5556, 0.1217, 0.5483, 0.08489, 0.5638, 0.07659, 0.4895, 0.08486, 0.4822, 0.1218, 0.4545, 0.1085, 0.474, 0.07651, 0.6055, 0.1651, 0.6474, 0.2005, 0.6215, 0.2278, 0.5531, 0.2096, 0.4165, 0.2295, 0.3897, 0.2019, 0.432, 0.1656, 0.4853, 0.2101, 0.6474, 0.2005, 0.6764, 0.2332, 0.6648, 0.2532, 0.6215, 0.2278, 0.3727, 0.2564, 0.3603, 0.2359, 0.3897, 0.2019, 0.4165, 0.2295, 0.6764, 0.2332, 0.7153, 0.2654, 0.6839, 0.28, 0.6648, 0.2532, 0.3537, 0.2846, 0.3205, 0.2703, 0.3603, 0.2359, 0.3727, 0.2564, 0.7153, 0.2654, 0.7073, 0.3101, 0.6875, 0.3115, 0.6839, 0.28, 0.3512, 0.3174, 0.3307, 0.3169, 0.3205, 0.2703, 0.3537, 0.2846, 0.7073, 0.3101, 0.6974, 0.3327, 0.6768, 0.3239, 0.6875, 0.3115, 0.3627, 0.3297, 0.342, 0.3397, 0.3307, 0.3169, 0.3512, 0.3174, 0.6974, 0.3327, 0.6628, 0.3725, 0.6391, 0.3573, 0.6768, 0.3239, 0.4028, 0.3621, 0.3793, 0.3787, 0.342, 0.3397, 0.3627, 0.3297, 0.6628, 0.3725, 0.6268, 0.3958, 0.6183, 0.3752, 0.6391, 0.3573, 0.4246, 0.3793, 0.4169, 0.4006, 0.3793, 0.3787, 0.4028, 0.3621, 0.6268, 0.3958, 0.6048, 0.3978, 0.6008, 0.3779, 0.6183, 0.3752, 0.4424, 0.3812, 0.4393, 0.4015, 0.4169, 0.4006, 0.4246, 0.3793, 0.6048, 0.3978, 0.5531, 0.3905, 0.5597, 0.357, 0.6008, 0.3779, 0.4829, 0.3585, 0.4909, 0.3919, 0.4393, 0.4015, 0.4424, 0.3812, 0.5531, 0.3905, 0.5219, 0.386, 0.5211, 0.3439, 0.5597, 0.357, 0.5211, 0.3439, 0.5219, 0.386, 0.4909, 0.3919, 0.4829, 0.3585, 0.5773, 0.3402, 0.5998, 0.3448, 0.6008, 0.3779, 0.5597, 0.357, 0.4424, 0.3812, 0.442, 0.3478, 0.4646, 0.3422, 0.4829, 0.3585, 0.5998, 0.3448, 0.6155, 0.342, 0.6183, 0.3752, 0.6008, 0.3779, 0.4246, 0.3793, 0.426, 0.3456, 0.442, 0.3478, 0.4424, 0.3812, 0.6345, 0.3323, 0.6391, 0.3573, 0.6183, 0.3752, 0.6155, 0.342, 0.4246, 0.3793, 0.4028, 0.3621, 0.4064, 0.3365, 0.426, 0.3456, 0.6624, 0.3128, 0.6768, 0.3239, 0.6391, 0.3573, 0.6345, 0.3323, 0.4028, 0.3621, 0.3627, 0.3297, 0.3771, 0.3177, 0.4064, 0.3365, 0.6684, 0.298, 0.6875, 0.3115, 0.6768, 0.3239, 0.6624, 0.3128, 0.3627, 0.3297, 0.3512, 0.3174, 0.3703, 0.3026, 0.3771, 0.3177, 0.6641, 0.2779, 0.6839, 0.28, 0.6875, 0.3115, 0.6684, 0.298, 0.3512, 0.3174, 0.3537, 0.2846, 0.3741, 0.2818, 0.3703, 0.3026, 0.6392, 0.253, 0.6648, 0.2532, 0.6839, 0.28, 0.6641, 0.2779, 0.3537, 0.2846, 0.3727, 0.2564, 0.3989, 0.2556, 0.3741, 0.2818, 0.614, 0.2427, 0.6215, 0.2278, 0.6648, 0.2532, 0.6392, 0.253, 0.3727, 0.2564, 0.4165, 0.2295, 0.4245, 0.2445, 0.3989, 0.2556, 0.5729, 0.2586, 0.5531, 0.2096, 0.6215, 0.2278, 0.614, 0.2427, 0.4165, 0.2295, 0.4853, 0.2101, 0.4664, 0.2597, 0.4245, 0.2445, 0.5729, 0.2586, 0.5639, 0.272, 0.5198, 0.2489, 0.5531, 0.2096, 0.5198, 0.2489, 0.4759, 0.2731, 0.4664, 0.2597, 0.4853, 0.2101, 0.5773, 0.3402, 0.5597, 0.357, 0.5211, 0.3439, 0.5585, 0.3166, 0.5211, 0.3439, 0.4829, 0.3585, 0.4646, 0.3422, 0.4826, 0.3178, 0.5585, 0.3166, 0.5211, 0.3439, 0.5203, 0.2948, 0.5569, 0.2912, 0.5203, 0.2948, 0.5211, 0.3439, 0.4826, 0.3178, 0.4834, 0.2922, 0.5198, 0.2489, 0.5639, 0.272, 0.5569, 0.2912, 0.5203, 0.2948, 0.4834, 0.2922, 0.4759, 0.2731, 0.5198, 0.2489, 0.5203, 0.2948, 0.5255, 0.06897, 0.5189, 0.0679, 0.5189, 0.05968, 0.5364, 0.06207, 0.5189, 0.05968, 0.5189, 0.0679, 0.5124, 0.06896, 0.5015, 0.06204, 0.5312, 0.07383, 0.5255, 0.06897, 0.5364, 0.06207, 0.5428, 0.06409, 0.5015, 0.06204, 0.5124, 0.06896, 0.5066, 0.07381, 0.4951, 0.06405, 0.531, 0.08743, 0.5312, 0.07383, 0.5428, 0.06409, 0.5463, 0.07267, 0.4951, 0.06405, 0.5066, 0.07381, 0.5068, 0.08742, 0.4916, 0.07262, 0.5556, 0.1217, 0.532, 0.1277, 0.5327, 0.09092, 0.5483, 0.08489, 0.5052, 0.09091, 0.5058, 0.1277, 0.4822, 0.1218, 0.4895, 0.08486, 0.531, 0.08743, 0.5463, 0.07267, 0.5483, 0.08489, 0.5327, 0.09092, 0.4895, 0.08486, 0.4916, 0.07262, 0.5068, 0.08742, 0.5052, 0.09091, 0.5381, 0.1584, 0.519, 0.1517, 0.5189, 0.1284, 0.532, 0.1277, 0.5189, 0.1284, 0.519, 0.1517, 0.4999, 0.1584, 0.5058, 0.1277, 0.5327, 0.09092, 0.532, 0.1277, 0.5189, 0.1284, 0.5189, 0.09395, 0.5189, 0.1284, 0.5058, 0.1277, 0.5052, 0.09091, 0.5189, 0.09395, 0.5189, 0.08518, 0.531, 0.08743, 0.5327, 0.09092, 0.5189, 0.09395, 0.5052, 0.09091, 0.5068, 0.08742, 0.5189, 0.08518, 0.5189, 0.09395, 0.5484, 0.1736, 0.538, 0.176, 0.5352, 0.1668, 0.5381, 0.1584, 0.5028, 0.1669, 0.5001, 0.176, 0.4897, 0.1737, 0.4999, 0.1584, 0.5443, 0.1934, 0.5372, 0.1876, 0.538, 0.176, 0.5484, 0.1736, 0.5001, 0.176, 0.5009, 0.1876, 0.494, 0.1934, 0.4897, 0.1737, 0.5198, 0.2008, 0.5288, 0.1918, 0.5372, 0.1876, 0.5443, 0.1934, 0.5009, 0.1876, 0.5092, 0.1916, 0.5198, 0.2008, 0.494, 0.1934, 0.5176, 0.1906, 0.5191, 0.1854, 0.5288, 0.1918, 0.5198, 0.2008, 0.5092, 0.1916, 0.5191, 0.1854, 0.5176, 0.1906, 0.5198, 0.2008, 0.519, 0.1517, 0.5381, 0.1584, 0.5352, 0.1668, 0.519, 0.159, 0.5028, 0.1669, 0.4999, 0.1584, 0.519, 0.1517, 0.519, 0.159, 0.519, 0.159, 0.5352, 0.1668, 0.5311, 0.1716, 0.519, 0.1656, 0.5069, 0.1717, 0.5028, 0.1669, 0.519, 0.159, 0.519, 0.1656, 0.5191, 0.1854, 0.5191, 0.1795, 0.5282, 0.1863, 0.5288, 0.1918, 0.5098, 0.1863, 0.5191, 0.1795, 0.5191, 0.1854, 0.5092, 0.1916, 0.5288, 0.1918, 0.5282, 0.1863, 0.5335, 0.1842, 0.5372, 0.1876, 0.5045, 0.1842, 0.5098, 0.1863, 0.5092, 0.1916, 0.5009, 0.1876, 0.5372, 0.1876, 0.5335, 0.1842, 0.5334, 0.1767, 0.538, 0.176, 0.5046, 0.1768, 0.5045, 0.1842, 0.5009, 0.1876, 0.5001, 0.176, 0.538, 0.176, 0.5334, 0.1767, 0.5311, 0.1716, 0.5352, 0.1668, 0.5069, 0.1717, 0.5046, 0.1768, 0.5001, 0.176, 0.5028, 0.1669, 0.5191, 0.1795, 0.5334, 0.1767, 0.5335, 0.1842, 0.5282, 0.1863, 0.5045, 0.1842, 0.5046, 0.1768, 0.5191, 0.1795, 0.5098, 0.1863, 0.5191, 0.1795, 0.519, 0.1656, 0.5311, 0.1716, 0.5334, 0.1767, 0.5069, 0.1717, 0.519, 0.1656, 0.5191, 0.1795, 0.5046, 0.1768, 0.5198, 0.2008, 0.5443, 0.1934, 0.5531, 0.2096, 0.5198, 0.2489, 0.4853, 0.2101, 0.494, 0.1934, 0.5198, 0.2008, 0.5198, 0.2489, 0.5443, 0.1934, 0.5484, 0.1736, 0.5616, 0.1678, 0.5531, 0.2096, 0.4764, 0.168, 0.4897, 0.1737, 0.494, 0.1934, 0.4853, 0.2101, 0.5484, 0.1736, 0.5381, 0.1584, 0.5595, 0.1493, 0.5616, 0.1678, 0.4784, 0.1494, 0.4999, 0.1584, 0.4897, 0.1737, 0.4764, 0.168, 0.5381, 0.1584, 0.532, 0.1277, 0.5556, 0.1217, 0.5595, 0.1493, 0.4822, 0.1218, 0.5058, 0.1277, 0.4999, 0.1584, 0.4784, 0.1494, 0.5831, 0.1085, 0.5961, 0.1334, 0.5595, 0.1493, 0.5556, 0.1217, 0.4784, 0.1494, 0.4414, 0.1336, 0.4545, 0.1085, 0.4822, 0.1218, 0.5961, 0.1334, 0.6012, 0.1479, 0.5616, 0.1678, 0.5595, 0.1493, 0.4764, 0.168, 0.4363, 0.1482, 0.4414, 0.1336, 0.4784, 0.1494, 0.6055, 0.1651, 0.5531, 0.2096, 0.5616, 0.1678, 0.6012, 0.1479, 0.4764, 0.168, 0.4853, 0.2101, 0.432, 0.1656, 0.4363, 0.1482, 0.531, 0.08743, 0.5189, 0.08518, 0.5189, 0.08387, 0.5289, 0.08496, 0.5189, 0.08387, 0.5189, 0.08518, 0.5068, 0.08742, 0.5089, 0.08495, 0.5312, 0.07383, 0.531, 0.08743, 0.5289, 0.08496, 0.529, 0.07543, 0.5089, 0.08495, 0.5068, 0.08742, 0.5066, 0.07381, 0.5088, 0.07542, 0.5255, 0.06897, 0.5312, 0.07383, 0.529, 0.07543, 0.5238, 0.07051, 0.5088, 0.07542, 0.5066, 0.07381, 0.5124, 0.06896, 0.5141, 0.0705, 0.5189, 0.0679, 0.5255, 0.06897, 0.5238, 0.07051, 0.5189, 0.06947, 0.5141, 0.0705, 0.5124, 0.06896, 0.5189, 0.0679, 0.5189, 0.06947, 0.5189, 0.06947, 0.5238, 0.07051, 0.5216, 0.07497, 0.5189, 0.07426, 0.5163, 0.07497, 0.5141, 0.0705, 0.5189, 0.06947, 0.5189, 0.07426, 0.5238, 0.07051, 0.529, 0.07543, 0.5242, 0.07669, 0.5216, 0.07497, 0.5136, 0.07668, 0.5088, 0.07542, 0.5141, 0.0705, 0.5163, 0.07497, 0.529, 0.07543, 0.5289, 0.08496, 0.5246, 0.07989, 0.5242, 0.07669, 0.5133, 0.07988, 0.5089, 0.08495, 0.5088, 0.07542, 0.5136, 0.07668, 0.5289, 0.08496, 0.5189, 0.08387, 0.5189, 0.07933, 0.5246, 0.07989, 0.5189, 0.07933, 0.5189, 0.08387, 0.5089, 0.08495, 0.5133, 0.07988, 0.5189, 0.07933, 0.5189, 0.07426, 0.5216, 0.07497, 0.5246, 0.07989, 0.5163, 0.07497, 0.5189, 0.07426, 0.5189, 0.07933, 0.5133, 0.07988, 0.5246, 0.07989, 0.5216, 0.07497, 0.5242, 0.07669, 0.5136, 0.07668, 0.5163, 0.07497, 0.5133, 0.07988, 0.5569, 0.2912, 0.5639, 0.272, 0.5718, 0.2773, 0.5684, 0.2929, 0.4681, 0.2786, 0.4759, 0.2731, 0.4834, 0.2922, 0.472, 0.2943, 0.5585, 0.3166, 0.5569, 0.2912, 0.5684, 0.2929, 0.5731, 0.3114, 0.472, 0.2943, 0.4834, 0.2922, 0.4826, 0.3178, 0.4678, 0.3131, 0.5773, 0.3402, 0.5585, 0.3166, 0.5731, 0.3114, 0.5849, 0.3277, 0.4678, 0.3131, 0.4826, 0.3178, 0.4646, 0.3422, 0.4565, 0.33, 0.5639, 0.272, 0.5729, 0.2586, 0.5807, 0.2666, 0.5718, 0.2773, 0.4587, 0.268, 0.4664, 0.2597, 0.4759, 0.2731, 0.4681, 0.2786, 0.5729, 0.2586, 0.614, 0.2427, 0.6117, 0.2557, 0.5807, 0.2666, 0.4271, 0.2577, 0.4245, 0.2445, 0.4664, 0.2597, 0.4587, 0.268, 0.614, 0.2427, 0.6392, 0.253, 0.6325, 0.2629, 0.6117, 0.2557, 0.4061, 0.2655, 0.3989, 0.2556, 0.4245, 0.2445, 0.4271, 0.2577, 0.6392, 0.253, 0.6641, 0.2779, 0.6537, 0.28, 0.6325, 0.2629, 0.3849, 0.2836, 0.3741, 0.2818, 0.3989, 0.2556, 0.4061, 0.2655, 0.6641, 0.2779, 0.6684, 0.298, 0.6561, 0.2976, 0.6537, 0.28, 0.383, 0.3019, 0.3703, 0.3026, 0.3741, 0.2818, 0.3849, 0.2836, 0.6684, 0.298, 0.6624, 0.3128, 0.6528, 0.3102, 0.6561, 0.2976, 0.3869, 0.3146, 0.3771, 0.3177, 0.3703, 0.3026, 0.383, 0.3019, 0.6624, 0.3128, 0.6345, 0.3323, 0.629, 0.3239, 0.6528, 0.3102, 0.4116, 0.3277, 0.4064, 0.3365, 0.3771, 0.3177, 0.3869, 0.3146, 0.6345, 0.3323, 0.6155, 0.342, 0.6144, 0.332, 0.629, 0.3239, 0.4267, 0.3354, 0.426, 0.3456, 0.4064, 0.3365, 0.4116, 0.3277, 0.6155, 0.342, 0.5998, 0.3448, 0.601, 0.3336, 0.6144, 0.332, 0.4403, 0.3365, 0.442, 0.3478, 0.426, 0.3456, 0.4267, 0.3354, 0.5998, 0.3448, 0.5773, 0.3402, 0.5849, 0.3277, 0.601, 0.3336, 0.4565, 0.33, 0.4646, 0.3422, 0.442, 0.3478, 0.4403, 0.3365, 0.601, 0.3336, 0.5849, 0.3277, 0.5906, 0.3215, 0.6018, 0.3285, 0.4504, 0.3239, 0.4565, 0.33, 0.4403, 0.3365, 0.4394, 0.3313, 0.6144, 0.332, 0.601, 0.3336, 0.6018, 0.3285, 0.6133, 0.3271, 0.4394, 0.3313, 0.4403, 0.3365, 0.4267, 0.3354, 0.4276, 0.3304, 0.629, 0.3239, 0.6144, 0.332, 0.6133, 0.3271, 0.6269, 0.3205, 0.4276, 0.3304, 0.4267, 0.3354, 0.4116, 0.3277, 0.4136, 0.3242, 0.6528, 0.3102, 0.629, 0.3239, 0.6269, 0.3205, 0.6462, 0.3064, 0.4136, 0.3242, 0.4116, 0.3277, 0.3869, 0.3146, 0.3934, 0.3105, 0.6561, 0.2976, 0.6528, 0.3102, 0.6462, 0.3064, 0.6495, 0.2962, 0.3934, 0.3105, 0.3869, 0.3146, 0.383, 0.3019, 0.3897, 0.3002, 0.6537, 0.28, 0.6561, 0.2976, 0.6495, 0.2962, 0.6478, 0.2835, 0.3897, 0.3002, 0.383, 0.3019, 0.3849, 0.2836, 0.391, 0.2871, 0.6325, 0.2629, 0.6537, 0.28, 0.6478, 0.2835, 0.6298, 0.2673, 0.391, 0.2871, 0.3849, 0.2836, 0.4061, 0.2655, 0.4089, 0.27, 0.6117, 0.2557, 0.6325, 0.2629, 0.6298, 0.2673, 0.6126, 0.2616, 0.4089, 0.27, 0.4061, 0.2655, 0.4271, 0.2577, 0.4263, 0.2637, 0.5807, 0.2666, 0.6117, 0.2557, 0.6126, 0.2616, 0.5852, 0.271, 0.4263, 0.2637, 0.4271, 0.2577, 0.4587, 0.268, 0.4544, 0.2726, 0.5718, 0.2773, 0.5807, 0.2666, 0.5852, 0.271, 0.5781, 0.2819, 0.4544, 0.2726, 0.4587, 0.268, 0.4681, 0.2786, 0.4618, 0.2834, 0.5849, 0.3277, 0.5731, 0.3114, 0.5795, 0.3093, 0.5906, 0.3215, 0.4612, 0.3112, 0.4678, 0.3131, 0.4565, 0.33, 0.4504, 0.3239, 0.5731, 0.3114, 0.5684, 0.2929, 0.5775, 0.2938, 0.5795, 0.3093, 0.4628, 0.2954, 0.472, 0.2943, 0.4678, 0.3131, 0.4612, 0.3112, 0.5684, 0.2929, 0.5718, 0.2773, 0.5781, 0.2819, 0.5775, 0.2938, 0.4618, 0.2834, 0.4681, 0.2786, 0.472, 0.2943, 0.4628, 0.2954, 0.5219, 0.386, 0.5531, 0.3905, 0.5532, 0.4331, 0.523, 0.4336, 0.4928, 0.4345, 0.4909, 0.3919, 0.5219, 0.386, 0.523, 0.4336, 0.5531, 0.3905, 0.6048, 0.3978, 0.6098, 0.4315, 0.5532, 0.4331, 0.4359, 0.4357, 0.4393, 0.4015, 0.4909, 0.3919, 0.4928, 0.4345, 0.6048, 0.3978, 0.6268, 0.3958, 0.6482, 0.4193, 0.6098, 0.4315, 0.3965, 0.4254, 0.4169, 0.4006, 0.4393, 0.4015, 0.4359, 0.4357, 0.6268, 0.3958, 0.6628, 0.3725, 0.6921, 0.3883, 0.6482, 0.4193, 0.3503, 0.3962, 0.3793, 0.3787, 0.4169, 0.4006, 0.3965, 0.4254, 0.6628, 0.3725, 0.6974, 0.3327, 0.7263, 0.3418, 0.6921, 0.3883, 0.3128, 0.3506, 0.342, 0.3397, 0.3793, 0.3787, 0.3503, 0.3962, 0.6974, 0.3327, 0.7073, 0.3101, 0.7359, 0.3121, 0.7263, 0.3418, 0.3011, 0.3206, 0.3307, 0.3169, 0.342, 0.3397, 0.3128, 0.3506, 0.7073, 0.3101, 0.7153, 0.2654, 0.7299, 0.2564, 0.7359, 0.3121, 0.3049, 0.2611, 0.3205, 0.2703, 0.3307, 0.3169, 0.3011, 0.3206, 0.7153, 0.2654, 0.6764, 0.2332, 0.6982, 0.2169, 0.7299, 0.2564, 0.3374, 0.2192, 0.3603, 0.2359, 0.3205, 0.2703, 0.3049, 0.2611, 0.6764, 0.2332, 0.6474, 0.2005, 0.6631, 0.1907, 0.6982, 0.2169, 0.3735, 0.1919, 0.3897, 0.2019, 0.3603, 0.2359, 0.3374, 0.2192, 0.6269, 0.01561, 0.6494, 0.02238, 0.6605, 0.07608, 0.6214, 0.04809, 0.3768, 0.0753, 0.3888, 0.02159, 0.4113, 0.01513, 0.4164, 0.04763, 0.5675, 0.000144, 0.6269, 0.01561, 0.6214, 0.04809, 0.5772, 0.0328, 0.4164, 0.04763, 0.4113, 0.01513, 0.4706, 0.000144, 0.4608, 0.03266, 0.5189, 0.02489, 0.5675, 0.000144, 0.5772, 0.0328, 0.5474, 0.04172, 0.4608, 0.03266, 0.4706, 0.000144, 0.5189, 0.02489, 0.4905, 0.04167, 0.5403, 0.05381, 0.5189, 0.05029, 0.5189, 0.02489, 0.5474, 0.04172, 0.5189, 0.02489, 0.5189, 0.05029, 0.4976, 0.05377, 0.4905, 0.04167, 0.5519, 0.05834, 0.5403, 0.05381, 0.5474, 0.04172, 0.5581, 0.05387, 0.4905, 0.04167, 0.4976, 0.05377, 0.486, 0.05827, 0.4798, 0.05378, 0.5551, 0.0619, 0.5519, 0.05834, 0.5581, 0.05387, 0.577, 0.058, 0.4798, 0.05378, 0.486, 0.05827, 0.4828, 0.06183, 0.4609, 0.05785, 0.5638, 0.07659, 0.5551, 0.0619, 0.577, 0.058, 0.6117, 0.07827, 0.4609, 0.05785, 0.4828, 0.06183, 0.474, 0.07651, 0.4259, 0.07799, 0.577, 0.058, 0.5772, 0.0328, 0.6214, 0.04809, 0.6117, 0.07827, 0.4164, 0.04763, 0.4608, 0.03266, 0.4609, 0.05785, 0.4259, 0.07799, 0.577, 0.058, 0.5581, 0.05387, 0.5474, 0.04172, 0.5772, 0.0328, 0.4905, 0.04167, 0.4798, 0.05378, 0.4609, 0.05785, 0.4608, 0.03266, 0.6267, 0.1114, 0.6117, 0.07827, 0.6214, 0.04809, 0.6605, 0.07608, 0.4164, 0.04763, 0.4259, 0.07799, 0.4106, 0.1112, 0.3768, 0.0753, 0.5831, 0.1085, 0.5638, 0.07659, 0.6117, 0.07827, 0.6267, 0.1114, 0.4259, 0.07799, 0.474, 0.07651, 0.4545, 0.1085, 0.4106, 0.1112, 0.5961, 0.1334, 0.6295, 0.1305, 0.6235, 0.1468, 0.6012, 0.1479, 0.4137, 0.1472, 0.4076, 0.1306, 0.4414, 0.1336, 0.4363, 0.1482, 0.5831, 0.1085, 0.6267, 0.1114, 0.6295, 0.1305, 0.5961, 0.1334, 0.4076, 0.1306, 0.4106, 0.1112, 0.4545, 0.1085, 0.4414, 0.1336, 0.6055, 0.1651, 0.6012, 0.1479, 0.6235, 0.1468, 0.6193, 0.1598, 0.4137, 0.1472, 0.4363, 0.1482, 0.432, 0.1656, 0.418, 0.1604, 0.6055, 0.1651, 0.6193, 0.1598, 0.6631, 0.1907, 0.6474, 0.2005, 0.3735, 0.1919, 0.418, 0.1604, 0.432, 0.1656, 0.3897, 0.2019, 0.9459, 0.07957, 0.8862, 0.1218, 0.8491, 0.09973, 0.8918, 0.03692, 0.1831, 0.09213, 0.1413, 0.1125, 0.07896, 0.06072, 0.1423, 0.02147, 0.8918, 0.03692, 0.8491, 0.09973, 0.7885, 0.08083, 0.8056, 0.01079, 0.2464, 0.07651, 0.1831, 0.09213, 0.1423, 0.02147, 0.2326, 0.003484, 0.8056, 0.01079, 0.7885, 0.08083, 0.687, 0.0772, 0.6724, 0.0222, 0.3499, 0.07596, 0.2464, 0.07651, 0.2326, 0.003484, 0.366, 0.02099, 0.6724, 0.0222, 0.687, 0.0772, 0.6605, 0.07608, 0.6494, 0.02238, 0.3768, 0.0753, 0.3499, 0.07596, 0.366, 0.02099, 0.3888, 0.02159, 0.6267, 0.1114, 0.6605, 0.07608, 0.687, 0.0772, 0.6295, 0.1305, 0.3499, 0.07596, 0.3768, 0.0753, 0.4106, 0.1112, 0.4076, 0.1306, 0.7299, 0.2564, 0.6982, 0.2169, 0.7602, 0.1932, 0.789, 0.2333, 0.2716, 0.1939, 0.3374, 0.2192, 0.3049, 0.2611, 0.2413, 0.237, 0.9945, 0.1677, 0.9091, 0.1833, 0.8862, 0.1218, 0.9459, 0.07957, 0.1413, 0.1125, 0.1079, 0.1791, 0.01183, 0.1554, 0.07896, 0.06072, 0.9117, 0.4024, 0.8629, 0.3386, 0.8941, 0.3019, 0.9629, 0.3448, 0.1238, 0.3155, 0.1606, 0.3568, 0.1064, 0.4327, 0.04397, 0.367, 0.9629, 0.3448, 0.8941, 0.3019, 0.9154, 0.2598, 0.9999, 0.2546, 0.09896, 0.267, 0.1238, 0.3155, 0.04397, 0.367, 0.000144, 0.2591, 0.9999, 0.2546, 0.9154, 0.2598, 0.9091, 0.1833, 0.9945, 0.1677, 0.1079, 0.1791, 0.09896, 0.267, 0.000144, 0.2591, 0.01183, 0.1554, 0.7495, 0.3347, 0.7359, 0.3121, 0.7663, 0.3008, 0.7892, 0.3137, 0.2674, 0.3101, 0.3011, 0.3206, 0.2882, 0.3465, 0.243, 0.3256, 0.7892, 0.3137, 0.7663, 0.3008, 0.8153, 0.2764, 0.8462, 0.2934, 0.2131, 0.2852, 0.2674, 0.3101, 0.243, 0.3256, 0.1785, 0.305, 0.8462, 0.2934, 0.8153, 0.2764, 0.845, 0.2564, 0.8735, 0.2659, 0.1797, 0.2633, 0.2131, 0.2852, 0.1785, 0.305, 0.1471, 0.2743, 0.8735, 0.2659, 0.845, 0.2564, 0.8591, 0.2282, 0.887, 0.2338, 0.1628, 0.2317, 0.1797, 0.2633, 0.1471, 0.2743, 0.1315, 0.2376, 0.8424, 0.1952, 0.875, 0.1847, 0.887, 0.2338, 0.8591, 0.2282, 0.1315, 0.2376, 0.1452, 0.1827, 0.1768, 0.1962, 0.1628, 0.2317, 0.9091, 0.1833, 0.9154, 0.2598, 0.887, 0.2338, 0.875, 0.1847, 0.1315, 0.2376, 0.09896, 0.267, 0.1079, 0.1791, 0.1452, 0.1827, 0.9154, 0.2598, 0.8941, 0.3019, 0.8735, 0.2659, 0.887, 0.2338, 0.1471, 0.2743, 0.1238, 0.3155, 0.09896, 0.267, 0.1315, 0.2376, 0.8941, 0.3019, 0.8629, 0.3386, 0.8462, 0.2934, 0.8735, 0.2659, 0.1785, 0.305, 0.1606, 0.3568, 0.1238, 0.3155, 0.1471, 0.2743, 0.8629, 0.3386, 0.7943, 0.3641, 0.7892, 0.3137, 0.8462, 0.2934, 0.243, 0.3256, 0.2398, 0.3826, 0.1606, 0.3568, 0.1785, 0.305, 0.7702, 0.3795, 0.7495, 0.3347, 0.7892, 0.3137, 0.7943, 0.3641, 0.243, 0.3256, 0.2882, 0.3465, 0.2681, 0.3987, 0.2398, 0.3826, 0.8455, 0.45, 0.7943, 0.3641, 0.8629, 0.3386, 0.9117, 0.4024, 0.1606, 0.3568, 0.2398, 0.3826, 0.1853, 0.4841, 0.1064, 0.4327, 0.8159, 0.4454, 0.7706, 0.4443, 0.7557, 0.4186, 0.7702, 0.3795, 0.287, 0.4429, 0.2714, 0.4733, 0.2193, 0.4772, 0.2681, 0.3987, 0.8159, 0.4454, 0.7702, 0.3795, 0.7943, 0.3641, 0.8455, 0.45, 0.2398, 0.3826, 0.2681, 0.3987, 0.2193, 0.4772, 0.1853, 0.4841, 0.8198, 0.4681, 0.8159, 0.4454, 0.8455, 0.45, 0.1853, 0.4841, 0.2193, 0.4772, 0.2159, 0.5036, 0.7359, 0.3121, 0.7299, 0.2564, 0.789, 0.2333, 0.7663, 0.3008, 0.2413, 0.237, 0.3049, 0.2611, 0.3011, 0.3206, 0.2674, 0.3101, 0.789, 0.2333, 0.8096, 0.2339, 0.8153, 0.2764, 0.7663, 0.3008, 0.2131, 0.2852, 0.2192, 0.2374, 0.2413, 0.237, 0.2674, 0.3101, 0.8096, 0.2339, 0.8293, 0.2196, 0.845, 0.2564, 0.8153, 0.2764, 0.1797, 0.2633, 0.1991, 0.2225, 0.2192, 0.2374, 0.2131, 0.2852, 0.8424, 0.1952, 0.8591, 0.2282, 0.845, 0.2564, 0.8293, 0.2196, 0.1797, 0.2633, 0.1628, 0.2317, 0.1768, 0.1962, 0.1991, 0.2225, 0.687, 0.0772, 0.7885, 0.08083, 0.7865, 0.1176, 0.7155, 0.1397, 0.2467, 0.1148, 0.2464, 0.07651, 0.3499, 0.07596, 0.3195, 0.1394, 0.7602, 0.1932, 0.7155, 0.1397, 0.7865, 0.1176, 0.7855, 0.1523, 0.2467, 0.1148, 0.3195, 0.1394, 0.2716, 0.1939, 0.246, 0.151, 0.6982, 0.2169, 0.6631, 0.1907, 0.7155, 0.1397, 0.7602, 0.1932, 0.3195, 0.1394, 0.3735, 0.1919, 0.3374, 0.2192, 0.2716, 0.1939, 0.6631, 0.1907, 0.6235, 0.1468, 0.6295, 0.1305, 0.7155, 0.1397, 0.4076, 0.1306, 0.4137, 0.1472, 0.3735, 0.1919, 0.3195, 0.1394, 0.6295, 0.1305, 0.687, 0.0772, 0.7155, 0.1397, 0.3195, 0.1394, 0.3499, 0.07596, 0.4076, 0.1306, 0.6631, 0.1907, 0.6193, 0.1598, 0.6235, 0.1468, 0.4137, 0.1472, 0.418, 0.1604, 0.3735, 0.1919, 0.8424, 0.1952, 0.8374, 0.1564, 0.8582, 0.1378, 0.875, 0.1847, 0.1717, 0.1323, 0.1966, 0.1552, 0.1768, 0.1962, 0.1452, 0.1827, 0.9091, 0.1833, 0.875, 0.1847, 0.8582, 0.1378, 0.8862, 0.1218, 0.1717, 0.1323, 0.1452, 0.1827, 0.1079, 0.1791, 0.1413, 0.1125, 0.7855, 0.1523, 0.7865, 0.1176, 0.8582, 0.1378, 0.8374, 0.1564, 0.1717, 0.1323, 0.2467, 0.1148, 0.246, 0.151, 0.1966, 0.1552, 0.7885, 0.08083, 0.8491, 0.09973, 0.8582, 0.1378, 0.7865, 0.1176, 0.1717, 0.1323, 0.1831, 0.09213, 0.2464, 0.07651, 0.2467, 0.1148, 0.8862, 0.1218, 0.8582, 0.1378, 0.8491, 0.09973, 0.1831, 0.09213, 0.1717, 0.1323, 0.1413, 0.1125, 0.5062, 0.9049, 0.4324, 0.8949, 0.4388, 0.8702, 0.4911, 0.8817, 0.3159, 0.8682, 0.3216, 0.8932, 0.2472, 0.9012, 0.263, 0.8783, 0.5062, 0.9049, 0.4911, 0.8817, 0.5728, 0.8605, 0.6048, 0.8799, 0.1815, 0.8547, 0.263, 0.8783, 0.2472, 0.9012, 0.1487, 0.8733, 0.6048, 0.8799, 0.5728, 0.8605, 0.5864, 0.794, 0.62, 0.7916, 0.1697, 0.7875, 0.1815, 0.8547, 0.1487, 0.8733, 0.1361, 0.7841, 0.62, 0.7916, 0.5864, 0.794, 0.549, 0.7464, 0.5638, 0.7392, 0.2087, 0.7409, 0.1697, 0.7875, 0.1361, 0.7841, 0.1941, 0.7332, 0.5638, 0.7392, 0.549, 0.7464, 0.5003, 0.7117, 0.5083, 0.6977, 0.2584, 0.7075, 0.2087, 0.7409, 0.1941, 0.7332, 0.2508, 0.6932, 0.5083, 0.6977, 0.5003, 0.7117, 0.4386, 0.6807, 0.4348, 0.6589, 0.321, 0.678, 0.2584, 0.7075, 0.2508, 0.6932, 0.3253, 0.6562, 0.5003, 0.7117, 0.5057, 0.7309, 0.453, 0.7, 0.4386, 0.6807, 0.3061, 0.697, 0.2525, 0.7266, 0.2584, 0.7075, 0.321, 0.678, 0.549, 0.7464, 0.5429, 0.7558, 0.5057, 0.7309, 0.5003, 0.7117, 0.2525, 0.7266, 0.2146, 0.7504, 0.2087, 0.7409, 0.2584, 0.7075, 0.5864, 0.794, 0.5681, 0.7874, 0.5429, 0.7558, 0.549, 0.7464, 0.2146, 0.7504, 0.1883, 0.7814, 0.1697, 0.7875, 0.2087, 0.7409, 0.5728, 0.8605, 0.5555, 0.8264, 0.5681, 0.7874, 0.5864, 0.794, 0.1883, 0.7814, 0.1998, 0.8209, 0.1815, 0.8547, 0.1697, 0.7875, 0.4911, 0.8817, 0.5012, 0.8444, 0.5555, 0.8264, 0.5728, 0.8605, 0.1998, 0.8209, 0.2538, 0.8405, 0.263, 0.8783, 0.1815, 0.8547, 0.4911, 0.8817, 0.4388, 0.8702, 0.4578, 0.84, 0.5012, 0.8444, 0.2976, 0.8374, 0.3159, 0.8682, 0.263, 0.8783, 0.2538, 0.8405, 0.7602, 0.1932, 0.7855, 0.1523, 0.796, 0.177, 0.7832, 0.1874, 0.2336, 0.1756, 0.246, 0.151, 0.2716, 0.1939, 0.247, 0.1871, 0.391, 0.6119, 0.4348, 0.6589, 0.4386, 0.6807, 0.3948, 0.6861, 0.321, 0.678, 0.3253, 0.6562, 0.3699, 0.6102, 0.3648, 0.6844, 0.789, 0.2333, 0.7602, 0.1932, 0.7832, 0.1874, 0.8096, 0.2339, 0.247, 0.1871, 0.2716, 0.1939, 0.2413, 0.237, 0.2192, 0.2374, 0.3917, 0.8621, 0.4016, 0.8415, 0.4388, 0.8702, 0.4324, 0.8949, 0.3159, 0.8682, 0.354, 0.8403, 0.3634, 0.8613, 0.3216, 0.8932, 0.4386, 0.6807, 0.453, 0.7, 0.435, 0.7183, 0.3948, 0.6861, 0.3237, 0.7157, 0.3061, 0.697, 0.321, 0.678, 0.3648, 0.6844, 0.4337, 0.7297, 0.3847, 0.7103, 0.3948, 0.6861, 0.435, 0.7183, 0.3648, 0.6844, 0.3744, 0.709, 0.3247, 0.7272, 0.3237, 0.7157, 0.411, 0.7477, 0.3847, 0.7103, 0.4337, 0.7297, 0.4278, 0.7428, 0.3247, 0.7272, 0.3744, 0.709, 0.347, 0.7458, 0.3303, 0.7405, 0.4181, 0.7849, 0.3847, 0.7954, 0.3847, 0.7103, 0.411, 0.7477, 0.3744, 0.709, 0.3723, 0.7945, 0.339, 0.7831, 0.347, 0.7458, 0.4016, 0.8415, 0.3847, 0.7954, 0.4181, 0.7849, 0.4313, 0.8175, 0.339, 0.7831, 0.3723, 0.7945, 0.354, 0.8403, 0.3248, 0.8155, 0.4388, 0.8702, 0.4016, 0.8415, 0.4313, 0.8175, 0.4578, 0.84, 0.3248, 0.8155, 0.354, 0.8403, 0.3159, 0.8682, 0.2976, 0.8374, 0.8096, 0.2339, 0.8163, 0.2031, 0.8251, 0.2098, 0.8293, 0.2196, 0.1998, 0.2148, 0.2098, 0.2062, 0.2192, 0.2374, 0.1991, 0.2225, 0.8096, 0.2339, 0.7832, 0.1874, 0.8022, 0.1846, 0.8163, 0.2031, 0.2265, 0.1831, 0.247, 0.1871, 0.2192, 0.2374, 0.2098, 0.2062, 0.7832, 0.1874, 0.796, 0.177, 0.8022, 0.1846, 0.2265, 0.1831, 0.2336, 0.1756, 0.247, 0.1871, 0.4578, 0.84, 0.4313, 0.8175, 0.4485, 0.8046, 0.4734, 0.8247, 0.3079, 0.802, 0.3248, 0.8155, 0.2976, 0.8374, 0.2824, 0.8215, 0.4313, 0.8175, 0.4181, 0.7849, 0.4359, 0.7796, 0.4485, 0.8046, 0.3212, 0.7772, 0.339, 0.7831, 0.3248, 0.8155, 0.3079, 0.802, 0.4181, 0.7849, 0.411, 0.7477, 0.4237, 0.7542, 0.4359, 0.7796, 0.3341, 0.752, 0.347, 0.7458, 0.339, 0.7831, 0.3212, 0.7772, 0.411, 0.7477, 0.4278, 0.7428, 0.4379, 0.7498, 0.4237, 0.7542, 0.3199, 0.7473, 0.3303, 0.7405, 0.347, 0.7458, 0.3341, 0.752, 0.4278, 0.7428, 0.4337, 0.7297, 0.4454, 0.732, 0.4379, 0.7498, 0.3129, 0.7292, 0.3247, 0.7272, 0.3303, 0.7405, 0.3199, 0.7473, 0.4337, 0.7297, 0.435, 0.7183, 0.441, 0.7244, 0.4454, 0.732, 0.3175, 0.7217, 0.3237, 0.7157, 0.3247, 0.7272, 0.3129, 0.7292, 0.435, 0.7183, 0.453, 0.7, 0.4553, 0.7137, 0.441, 0.7244, 0.3035, 0.7107, 0.3061, 0.697, 0.3237, 0.7157, 0.3175, 0.7217, 0.5012, 0.8444, 0.4578, 0.84, 0.4734, 0.8247, 0.5125, 0.8288, 0.2824, 0.8215, 0.2976, 0.8374, 0.2538, 0.8405, 0.243, 0.8246, 0.5555, 0.8264, 0.5012, 0.8444, 0.5125, 0.8288, 0.5509, 0.8118, 0.243, 0.8246, 0.2538, 0.8405, 0.1998, 0.8209, 0.2048, 0.8064, 0.5681, 0.7874, 0.5555, 0.8264, 0.5509, 0.8118, 0.5521, 0.7877, 0.2048, 0.8064, 0.1998, 0.8209, 0.1883, 0.7814, 0.2043, 0.7822, 0.5429, 0.7558, 0.5681, 0.7874, 0.5521, 0.7877, 0.5394, 0.7645, 0.2043, 0.7822, 0.1883, 0.7814, 0.2146, 0.7504, 0.2178, 0.7593, 0.5057, 0.7309, 0.5429, 0.7558, 0.5394, 0.7645, 0.5084, 0.7431, 0.2178, 0.7593, 0.2146, 0.7504, 0.2525, 0.7266, 0.2494, 0.7387, 0.453, 0.7, 0.5057, 0.7309, 0.5084, 0.7431, 0.4553, 0.7137, 0.2494, 0.7387, 0.2525, 0.7266, 0.3061, 0.697, 0.3035, 0.7107, 0.4379, 0.7498, 0.4454, 0.732, 0.4708, 0.7484, 0.4548, 0.7617, 0.287, 0.745, 0.3129, 0.7292, 0.3199, 0.7473, 0.3027, 0.7587, 0.4548, 0.7617, 0.4708, 0.7484, 0.4889, 0.7705, 0.4754, 0.7839, 0.2683, 0.7667, 0.287, 0.745, 0.3027, 0.7587, 0.2814, 0.7805, 0.4754, 0.7839, 0.4889, 0.7705, 0.5037, 0.7876, 0.4945, 0.8025, 0.253, 0.7834, 0.2683, 0.7667, 0.2814, 0.7805, 0.2618, 0.7986, 0.4945, 0.8025, 0.5037, 0.7876, 0.5186, 0.7916, 0.5168, 0.8073, 0.2379, 0.787, 0.253, 0.7834, 0.2618, 0.7986, 0.2392, 0.8029, 0.5125, 0.8288, 0.4734, 0.8247, 0.4945, 0.8025, 0.5168, 0.8073, 0.2618, 0.7986, 0.2824, 0.8215, 0.243, 0.8246, 0.2392, 0.8029, 0.4485, 0.8046, 0.4754, 0.7839, 0.4945, 0.8025, 0.4734, 0.8247, 0.2618, 0.7986, 0.2814, 0.7805, 0.3079, 0.802, 0.2824, 0.8215, 0.4485, 0.8046, 0.4359, 0.7796, 0.4548, 0.7617, 0.4754, 0.7839, 0.3027, 0.7587, 0.3212, 0.7772, 0.3079, 0.802, 0.2814, 0.7805, 0.4379, 0.7498, 0.4548, 0.7617, 0.4359, 0.7796, 0.4237, 0.7542, 0.3212, 0.7772, 0.3027, 0.7587, 0.3199, 0.7473, 0.3341, 0.752, 0.441, 0.7244, 0.4553, 0.7137, 0.4708, 0.7484, 0.4454, 0.732, 0.287, 0.745, 0.3035, 0.7107, 0.3175, 0.7217, 0.3129, 0.7292, 0.5084, 0.7431, 0.4889, 0.7705, 0.4708, 0.7484, 0.4553, 0.7137, 0.287, 0.745, 0.2683, 0.7667, 0.2494, 0.7387, 0.3035, 0.7107, 0.5394, 0.7645, 0.5037, 0.7876, 0.4889, 0.7705, 0.5084, 0.7431, 0.2683, 0.7667, 0.253, 0.7834, 0.2178, 0.7593, 0.2494, 0.7387, 0.5521, 0.7877, 0.5186, 0.7916, 0.5037, 0.7876, 0.5394, 0.7645, 0.253, 0.7834, 0.2379, 0.787, 0.2043, 0.7822, 0.2178, 0.7593, 0.5509, 0.8118, 0.5168, 0.8073, 0.5186, 0.7916, 0.5521, 0.7877, 0.2379, 0.787, 0.2392, 0.8029, 0.2048, 0.8064, 0.2043, 0.7822, 0.5125, 0.8288, 0.5168, 0.8073, 0.5509, 0.8118, 0.2048, 0.8064, 0.2392, 0.8029, 0.243, 0.8246, 0.5083, 0.6977, 0.4348, 0.6589, 0.4841, 0.6288, 0.5434, 0.6835, 0.2769, 0.6251, 0.3253, 0.6562, 0.2508, 0.6932, 0.2161, 0.6781, 0.5638, 0.7392, 0.5083, 0.6977, 0.5434, 0.6835, 0.5811, 0.7269, 0.2161, 0.6781, 0.2508, 0.6932, 0.1941, 0.7332, 0.1772, 0.7204, 0.62, 0.7916, 0.5638, 0.7392, 0.5811, 0.7269, 0.6167, 0.76, 0.1772, 0.7204, 0.1941, 0.7332, 0.1361, 0.7841, 0.1404, 0.7524, 0.7075, 0.7599, 0.62, 0.7916, 0.6167, 0.76, 0.6606, 0.7412, 0.1404, 0.7524, 0.1361, 0.7841, 0.04953, 0.7488, 0.09704, 0.7321, 0.7455, 0.6521, 0.7075, 0.7599, 0.6606, 0.7412, 0.6773, 0.6704, 0.09704, 0.7321, 0.04953, 0.7488, 0.01941, 0.6397, 0.08356, 0.662, 0.7408, 0.5724, 0.7455, 0.6521, 0.6773, 0.6704, 0.6714, 0.5927, 0.08356, 0.662, 0.01941, 0.6397, 0.03366, 0.5644, 0.09282, 0.5899, 0.6773, 0.6704, 0.5434, 0.6835, 0.4841, 0.6288, 0.6714, 0.5927, 0.2769, 0.6251, 0.2161, 0.6781, 0.08356, 0.662, 0.09282, 0.5899, 0.6773, 0.6704, 0.6606, 0.7412, 0.5811, 0.7269, 0.5434, 0.6835, 0.1772, 0.7204, 0.09704, 0.7321, 0.08356, 0.662, 0.2161, 0.6781, 0.6606, 0.7412, 0.6167, 0.76, 0.5811, 0.7269, 0.1772, 0.7204, 0.1404, 0.7524, 0.09704, 0.7321, 0.8424, 0.1952, 0.8293, 0.2196, 0.8346, 0.2069, 0.8347, 0.207, 0.03366, 0.5644, 0.05122, 0.5227, 0.145, 0.5626, 0.09282, 0.5899, 0.6204, 0.5657, 0.6714, 0.5927, 0.4841, 0.6288, 0.4981, 0.5523, 0.2769, 0.6251, 0.09282, 0.5899, 0.145, 0.5626, 0.2642, 0.5501, 0.391, 0.6119, 0.4981, 0.5523, 0.4841, 0.6288, 0.4348, 0.6589, 0.2769, 0.6251, 0.2642, 0.5501, 0.3699, 0.6102, 0.3253, 0.6562])
me_suzanne.materials.append(mat_material)
me_suzanne.update()

# ---- objects
ob_light = bpy.data.objects.new('Light', light_light)
ob_camera = bpy.data.objects.new('Camera', cam_camera)
ob_suzanne = bpy.data.objects.new('Suzanne', me_suzanne)

# ---- transforms, parenting, visibility, modifiers, constraints
ob_light.location = (4.076, 1.005, 5.904)
ob_light.rotation_euler = (0.6503, 0.05522, 1.866)
ob_light.lock_rotations_4d = False
ob_light.empty_display_type = 'ARROWS'
ob_light.color = (0.0, 0.0, 0.0, 0.0)
ob_light.lineart.crease_threshold = 0.0
ob_camera.location = (7.359, -6.926, 4.958)
ob_camera.rotation_euler = (1.109, 0.0, 0.8149)
ob_camera.lock_rotations_4d = False
ob_camera.empty_display_type = 'ARROWS'
ob_camera.color = (0.0, 0.0, 0.0, 0.0)
ob_camera.display_type = 'WIRE'
ob_camera.lineart.crease_threshold = 0.0
ob_suzanne.location = (0.0, 0.0, 0.0)

# ---- collection membership
col_collection.objects.link(ob_light)
col_collection.objects.link(ob_camera)
col_collection.objects.link(ob_suzanne)

# ---- scene / render settings (as saved in the file)
scene.camera = ob_camera
scene.frame_start = 1; scene.frame_end = 250; scene.frame_set(1)
scene.render.engine = 'CYCLES'
scene.cycles.sampling_pattern = 'TABULATED_SOBOL'
scene.cycles.use_light_tree = False
scene.view_settings.view_transform = 'Filmic'
bpy.context.view_layer.update()
